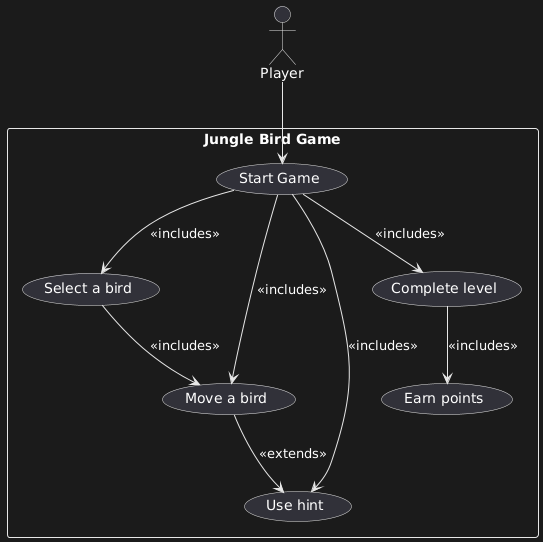

The diagram above was rendered by PlantUML. Its source (embedded in the PNG):
@startuml
actor Player

rectangle "Jungle Bird Game" {
    usecase "Start Game" as StartGame
    usecase "Select a bird" as SelectBird
    usecase "Move a bird" as MoveBird
    usecase "Use hint" as UseHint
    usecase "Earn points" as EarnPoints
    usecase "Complete level" as CompleteLevel
}

Player --> StartGame

StartGame --> SelectBird : <<includes>>
StartGame --> MoveBird : <<includes>>
StartGame --> UseHint : <<includes>>
StartGame --> CompleteLevel : <<includes>>

SelectBird --> MoveBird : <<includes>>
MoveBird --> UseHint : <<extends>>
CompleteLevel --> EarnPoints : <<includes>>
@enduml